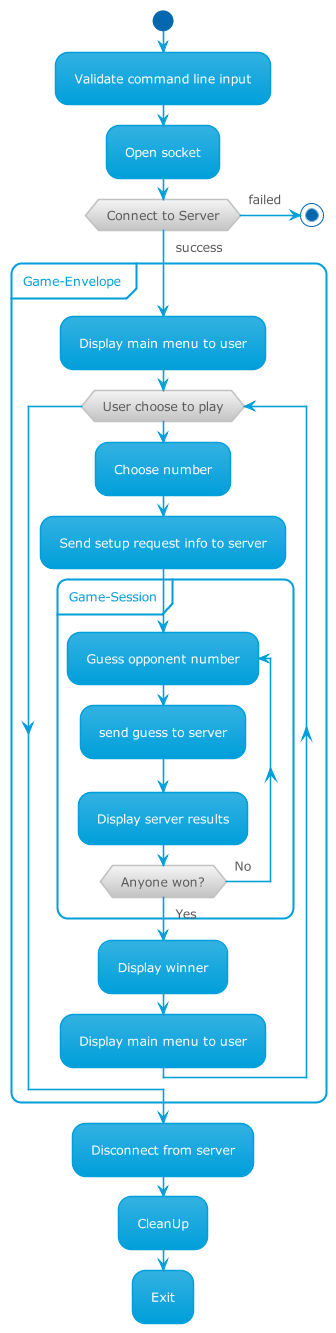

The diagram above was rendered by PlantUML. Its source (embedded in the PNG):
@startuml

!include ./puml-theme-bluegray.puml
!pragma teoz true

start
:Validate command line input;
:Open socket;

if (Connect to Server) then (success)
    partition Game-Envelope {
        :Display main menu to user;
        while (User choose to play)
            :Choose number;
            :Send setup request info to server;
            partition Game-Session {
                repeat :Guess opponent number;
                :send guess to server;
                :Display server results;
                repeat while (Anyone won?) is (No) not (Yes)
            }
            :Display winner;
            :Display main menu to user;
        endwhile
    }

else (failed)
    stop
endif

:Disconnect from server;
:CleanUp;
:Exit;

@enduml